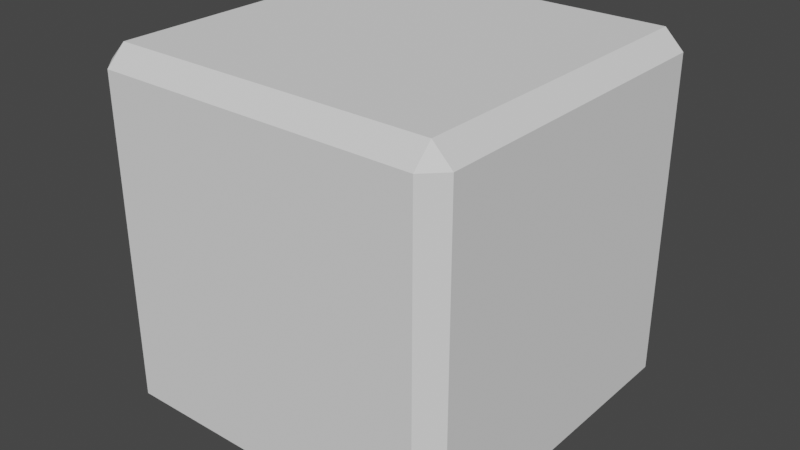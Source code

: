 # Source: block.blend  (saved by Blender 2.80.41; exported with 4.5.12 LTS)
import bpy
from mathutils import Matrix  # noqa: F401  (used for matrix-valued properties, if any)

bpy.ops.wm.read_factory_settings(use_empty=True)
scene = bpy.context.scene
scene.name = 'Scene'

# ---- collections
col_collection = bpy.data.collections.new('Collection'); scene.collection.children.link(col_collection)

# ---- world
world_world = bpy.data.worlds.new('World'); scene.world = world_world
world_world.use_nodes = True; world_world.node_tree.nodes.clear()
_N = world_world.node_tree.nodes; _L = world_world.node_tree.links
n0 = _N.new('ShaderNodeOutputWorld'); n0.name = 'World Output'; n0.location = (300, 300)
n1 = _N.new('ShaderNodeBackground'); n1.name = 'Background'; n1.location = (10, 300)
n1.inputs[0].default_value = (0.05088, 0.05088, 0.05088, 1.0)
_L.new(n1.outputs[0], n0.inputs[0])
n0.is_active_output = True
world_world.color = (0.05088, 0.05088, 0.05088)
world_world.use_sun_shadow = False
world_world.sun_shadow_jitter_overblur = 0.0

# ---- meshes
me_cube_001 = bpy.data.meshes.new('Cube.001')
me_cube_001.from_pydata([(-0.8948, -0.8948, -1.0), (-0.8948, -1.0, -0.8948), (-1.0, -0.8948, -0.8948), (-0.8948, -1.0, 0.8948), (-0.8948, -0.8948, 1.0), (-1.0, -0.8948, 0.8948), (-0.8948, 0.8948, -1.0), (-1.0, 0.8948, -0.8948), (-0.8948, 1.0, -0.8948), (-0.8948, 0.8948, 1.0), (-0.8948, 1.0, 0.8948), (-1.0, 0.8948, 0.8948), (0.8948, -0.8948, -1.0), (1.0, -0.8948, -0.8948), (0.8948, -1.0, -0.8948), (0.8948, -0.8948, 1.0), (0.8948, -1.0, 0.8948), (1.0, -0.8948, 0.8948), (0.8948, 0.8948, -1.0), (0.8948, 1.0, -0.8948), (1.0, 0.8948, -0.8948), (0.8948, 0.8948, 1.0), (1.0, 0.8948, 0.8948), (0.8948, 1.0, 0.8948)], [], [(14, 16, 3, 1), (20, 22, 17, 13), (21, 9, 4, 15), (2, 5, 11, 7), (8, 10, 23, 19), (0, 1, 2), (3, 4, 5), (6, 7, 8), (9, 10, 11), (12, 13, 14), (15, 16, 17), (18, 19, 20), (21, 22, 23), (6, 0, 2, 7), (1, 3, 5, 2), (4, 9, 11, 5), (10, 8, 7, 11), (18, 6, 8, 19), (9, 21, 23, 10), (22, 20, 19, 23), (12, 18, 20, 13), (21, 15, 17, 22), (16, 14, 13, 17), (0, 12, 14, 1), (15, 4, 3, 16), (6, 18, 12, 0)])
_uv = me_cube_001.uv_layers.new(name='UVMap')
_uv.uv.foreach_set('vector', [0.03343, 0.9573, 0.03343, 0.625, 0.3657, 0.625, 0.3657, 0.9573, 0.973, 0.774, 0.973, 0.974, 0.7731, 0.974, 0.7731, 0.774, 0.03343, 0.265, 0.3657, 0.265, 0.3657, 0.5974, 0.03343, 0.5974, 0.9753, 0.5247, 0.9753, 0.7293, 0.7707, 0.7293, 0.7707, 0.5247, 0.7407, 0.625, 0.7407, 0.9573, 0.4084, 0.9573, 0.4084, 0.625, 0.9744, 0.5137, 0.9863, 0.5256, 0.9753, 0.5247, 0.9863, 0.7283, 0.9744, 0.7402, 0.9753, 0.7293, 0.7717, 0.5137, 0.7707, 0.5247, 0.7598, 0.5256, 0.7717, 0.7402, 0.7598, 0.7283, 0.7707, 0.7293, 0.7731, 0.7623, 0.7731, 0.774, 0.7613, 0.774, 0.7731, 0.9858, 0.7613, 0.974, 0.7731, 0.974, 0.973, 0.7623, 0.9848, 0.774, 0.973, 0.774, 0.973, 0.9858, 0.973, 0.974, 0.9848, 0.974, 0.7717, 0.5137, 0.9744, 0.5137, 0.9753, 0.5247, 0.7707, 0.5247, 0.9863, 0.5256, 0.9863, 0.7283, 0.9753, 0.7293, 0.9753, 0.5247, 0.9744, 0.7402, 0.7717, 0.7402, 0.7707, 0.7293, 0.9753, 0.7293, 0.7598, 0.7283, 0.7598, 0.5256, 0.7707, 0.5247, 0.7707, 0.7293, 0.4084, 0.5974, 0.7407, 0.5974, 0.7407, 0.625, 0.4084, 0.625, 0.7407, 0.985, 0.4084, 0.985, 0.4084, 0.9573, 0.7407, 0.9573, 0.973, 0.974, 0.973, 0.774, 0.9848, 0.774, 0.9848, 0.974, 0.7731, 0.7623, 0.973, 0.7623, 0.973, 0.774, 0.7731, 0.774, 0.973, 0.9858, 0.7731, 0.9858, 0.7731, 0.974, 0.973, 0.974, 0.7613, 0.974, 0.7613, 0.774, 0.7731, 0.774, 0.7731, 0.974, 0.3657, 0.985, 0.03343, 0.985, 0.03343, 0.9573, 0.3657, 0.9573, 0.03343, 0.5974, 0.3657, 0.5974, 0.3657, 0.625, 0.03343, 0.625, 0.7407, 0.5974, 0.4084, 0.5974, 0.4084, 0.265, 0.7407, 0.265])
me_cube_001.use_remesh_preserve_volume = False
me_cube_001.use_remesh_preserve_attributes = False
me_cube_001.use_mirror_vertex_groups = False
me_cube_001.update()

# ---- objects
ob_cube = bpy.data.objects.new('Cube', me_cube_001)

# ---- transforms, parenting, visibility, modifiers, constraints
ob_cube.location = (0.0, 0.0, 0.0)
ob_cube.lineart.crease_threshold = 0.0

# ---- collection membership
col_collection.objects.link(ob_cube)

# ---- scene / render settings (as saved in the file)
scene.frame_start = 1; scene.frame_end = 250; scene.frame_set(1)
scene.render.engine = 'BLENDER_EEVEE_NEXT'
scene.render.motion_blur_shutter = 1.0
scene.cycles.use_denoising = False
scene.cycles.samples = 128
scene.cycles.sampling_pattern = 'TABULATED_SOBOL'
scene.cycles.use_adaptive_sampling = False
scene.cycles.use_light_tree = False
scene.view_settings.view_transform = 'Filmic'
bpy.context.view_layer.update()

# ---- added for rendering (the .blend has no active camera and no usable light): camera, sun
cam_auto = bpy.data.cameras.new('AutoCamera')
cam_auto.lens = 50.0
cam_auto.sensor_width = 36.0
cam_auto.clip_end = 1000.0
ob_auto_camera = bpy.data.objects.new('AutoCamera', cam_auto)
scene.collection.objects.link(ob_auto_camera)
ob_auto_camera.location = (3.20507, -3.84609, 2.56406)
ob_auto_camera.rotation_euler = (1.09748, -7.21219e-08, 0.694738)
scene.camera = ob_auto_camera
light_auto_sun = bpy.data.lights.new('AutoSun', 'SUN')
light_auto_sun.energy = 3.0
light_auto_sun.angle = 0.0523599
ob_auto_sun = bpy.data.objects.new('AutoSun', light_auto_sun)
scene.collection.objects.link(ob_auto_sun)
ob_auto_sun.rotation_euler = (0.872665, 0.174533, 0.523599)
bpy.context.view_layer.update()

